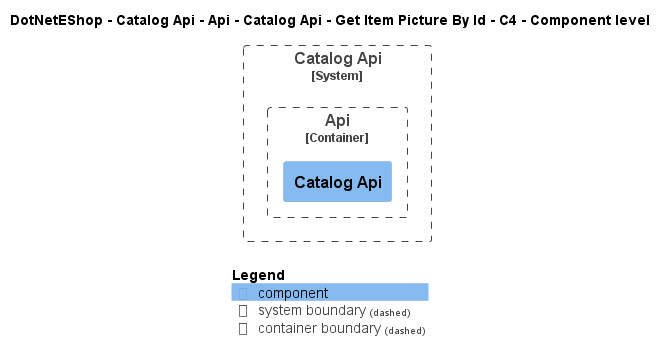

The diagram above was rendered by PlantUML. Its source (embedded in the PNG):
@startuml
!include ..\..\..\..\..\..\..\..\..\.c4s\C4_Component.puml

AddElementTag("c4interflow:lifecycle:new", $bgColor=green, $fontColor=#ffffff, $borderColor=green, $shadowing="False")
AddElementTag("c4interflow:lifecycle:changed", $bgColor=orange, $fontColor=#ffffff, $borderColor=orange, $shadowing="False")
AddElementTag("c4interflow:lifecycle:removed", $bgColor=red, $fontColor=#ffffff, $borderColor=red, $shadowing="False")

AddRelTag("c4interflow:lifecycle:new", $textColor=green, $lineColor=green)
AddRelTag("c4interflow:lifecycle:changed", $textColor=orange, $lineColor=orange)
AddRelTag("c4interflow:lifecycle:removed", $textColor=red, $lineColor=red)

SHOW_PERSON_PORTRAIT()
LAYOUT_TOP_DOWN()

skinparam linetype polyline

title DotNetEShop - Catalog Api - Api - Catalog Api - Get Item Picture By Id - C4 - Component level


System_Boundary(DotNetEShop.SoftwareSystems.CatalogApi, "Catalog Api") {
    
Container_Boundary(DotNetEShop.SoftwareSystems.CatalogApi.Containers.Api, "Api") {
    Component(DotNetEShop.SoftwareSystems.CatalogApi.Containers.Api.Components.CatalogApi, "Catalog Api", "", "")
}
}



SHOW_LEGEND()
@enduml